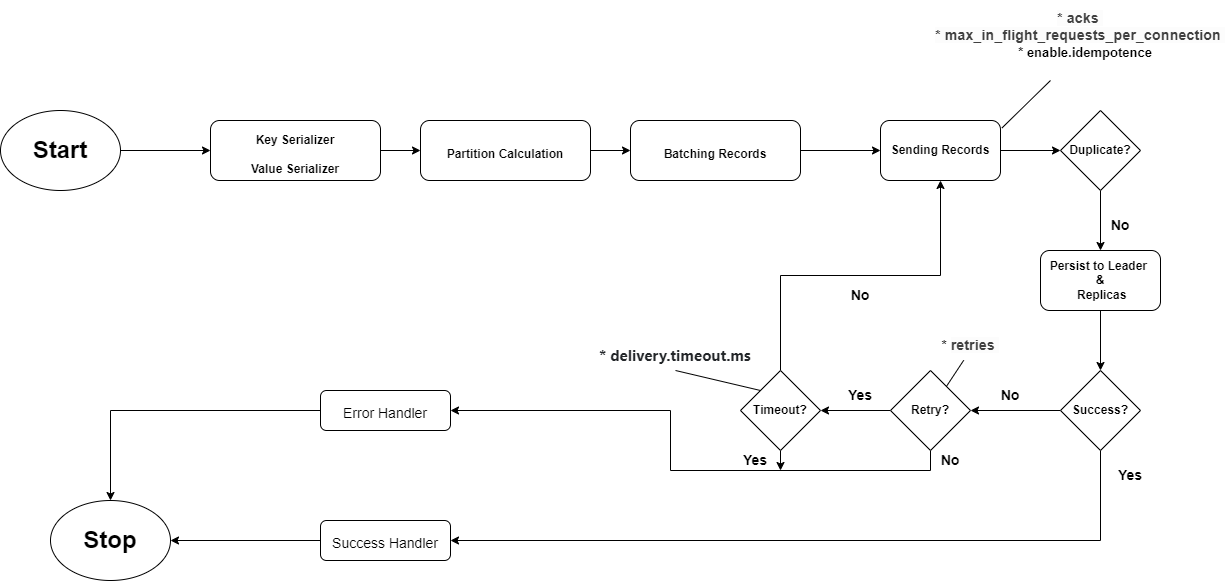

The diagram above was exported from draw.io. Its source (the exported page's mxGraphModel, read from the mxfile embedded in the PNG):
<mxGraphModel dx="2128" dy="1647" grid="1" gridSize="10" guides="1" tooltips="1" connect="1" arrows="1" fold="1" page="1" pageScale="1" pageWidth="850" pageHeight="1100" math="0" shadow="0">
  <root>
    <mxCell id="0" />
    <mxCell id="1" parent="0" />
    <mxCell id="xZ-xckpkjFq52_rLyoNG-14" style="edgeStyle=orthogonalEdgeStyle;rounded=0;orthogonalLoop=1;jettySize=auto;html=1;entryX=0;entryY=0.5;entryDx=0;entryDy=0;fontSize=14;" parent="1" source="xZ-xckpkjFq52_rLyoNG-1" target="xZ-xckpkjFq52_rLyoNG-2" edge="1">
      <mxGeometry relative="1" as="geometry" />
    </mxCell>
    <mxCell id="xZ-xckpkjFq52_rLyoNG-1" value="&lt;font style=&quot;font-size: 24px;&quot;&gt;&lt;b&gt;Start&lt;/b&gt;&lt;/font&gt;" style="ellipse;whiteSpace=wrap;html=1;" parent="1" vertex="1">
      <mxGeometry x="-200" y="40" width="120" height="80" as="geometry" />
    </mxCell>
    <mxCell id="xZ-xckpkjFq52_rLyoNG-15" style="edgeStyle=orthogonalEdgeStyle;rounded=0;orthogonalLoop=1;jettySize=auto;html=1;entryX=0;entryY=0.5;entryDx=0;entryDy=0;fontSize=14;" parent="1" source="xZ-xckpkjFq52_rLyoNG-2" target="xZ-xckpkjFq52_rLyoNG-3" edge="1">
      <mxGeometry relative="1" as="geometry" />
    </mxCell>
    <mxCell id="xZ-xckpkjFq52_rLyoNG-2" value="&lt;b&gt;&lt;font style=&quot;font-size: 12px;&quot;&gt;Key Serializer&lt;br&gt;Value Serializer&lt;/font&gt;&lt;/b&gt;" style="rounded=1;whiteSpace=wrap;html=1;fontSize=24;" parent="1" vertex="1">
      <mxGeometry x="10" y="50" width="170" height="60" as="geometry" />
    </mxCell>
    <mxCell id="xZ-xckpkjFq52_rLyoNG-16" style="edgeStyle=orthogonalEdgeStyle;rounded=0;orthogonalLoop=1;jettySize=auto;html=1;exitX=1;exitY=0.5;exitDx=0;exitDy=0;entryX=0;entryY=0.5;entryDx=0;entryDy=0;fontSize=14;" parent="1" source="xZ-xckpkjFq52_rLyoNG-3" target="xZ-xckpkjFq52_rLyoNG-4" edge="1">
      <mxGeometry relative="1" as="geometry" />
    </mxCell>
    <mxCell id="xZ-xckpkjFq52_rLyoNG-3" value="&lt;span style=&quot;font-size: 12px;&quot;&gt;&lt;b&gt;Partition Calculation&lt;/b&gt;&lt;/span&gt;" style="rounded=1;whiteSpace=wrap;html=1;fontSize=24;" parent="1" vertex="1">
      <mxGeometry x="220" y="50" width="170" height="60" as="geometry" />
    </mxCell>
    <mxCell id="xZ-xckpkjFq52_rLyoNG-17" style="edgeStyle=orthogonalEdgeStyle;rounded=0;orthogonalLoop=1;jettySize=auto;html=1;entryX=0;entryY=0.5;entryDx=0;entryDy=0;fontSize=14;" parent="1" source="xZ-xckpkjFq52_rLyoNG-4" target="xZ-xckpkjFq52_rLyoNG-5" edge="1">
      <mxGeometry relative="1" as="geometry" />
    </mxCell>
    <mxCell id="xZ-xckpkjFq52_rLyoNG-4" value="&lt;span style=&quot;font-size: 12px;&quot;&gt;&lt;b&gt;Batching Records&lt;/b&gt;&lt;/span&gt;" style="rounded=1;whiteSpace=wrap;html=1;fontSize=24;" parent="1" vertex="1">
      <mxGeometry x="430" y="50" width="170" height="60" as="geometry" />
    </mxCell>
    <mxCell id="xZ-xckpkjFq52_rLyoNG-18" style="edgeStyle=orthogonalEdgeStyle;rounded=0;orthogonalLoop=1;jettySize=auto;html=1;entryX=0;entryY=0.5;entryDx=0;entryDy=0;fontSize=14;" parent="1" source="xZ-xckpkjFq52_rLyoNG-5" target="xZ-xckpkjFq52_rLyoNG-6" edge="1">
      <mxGeometry relative="1" as="geometry" />
    </mxCell>
    <mxCell id="xZ-xckpkjFq52_rLyoNG-5" value="&lt;b&gt;Sending Records&lt;/b&gt;" style="rounded=1;whiteSpace=wrap;html=1;fontSize=12;" parent="1" vertex="1">
      <mxGeometry x="680" y="50" width="120" height="60" as="geometry" />
    </mxCell>
    <mxCell id="xZ-xckpkjFq52_rLyoNG-19" style="edgeStyle=orthogonalEdgeStyle;rounded=0;orthogonalLoop=1;jettySize=auto;html=1;entryX=0.5;entryY=0;entryDx=0;entryDy=0;fontSize=14;" parent="1" source="xZ-xckpkjFq52_rLyoNG-6" target="xZ-xckpkjFq52_rLyoNG-7" edge="1">
      <mxGeometry relative="1" as="geometry" />
    </mxCell>
    <mxCell id="xZ-xckpkjFq52_rLyoNG-6" value="&lt;b&gt;Duplicate?&lt;/b&gt;" style="rhombus;whiteSpace=wrap;html=1;fontSize=12;" parent="1" vertex="1">
      <mxGeometry x="860" y="40" width="80" height="80" as="geometry" />
    </mxCell>
    <mxCell id="xZ-xckpkjFq52_rLyoNG-20" style="edgeStyle=orthogonalEdgeStyle;rounded=0;orthogonalLoop=1;jettySize=auto;html=1;entryX=0.5;entryY=0;entryDx=0;entryDy=0;fontSize=14;" parent="1" source="xZ-xckpkjFq52_rLyoNG-7" target="xZ-xckpkjFq52_rLyoNG-8" edge="1">
      <mxGeometry relative="1" as="geometry" />
    </mxCell>
    <mxCell id="xZ-xckpkjFq52_rLyoNG-7" value="&lt;b&gt;Persist to Leader &lt;br&gt;&amp;amp;&lt;br&gt;&amp;nbsp;Replicas&lt;/b&gt;" style="rounded=1;whiteSpace=wrap;html=1;fontSize=12;" parent="1" vertex="1">
      <mxGeometry x="840" y="180" width="120" height="60" as="geometry" />
    </mxCell>
    <mxCell id="xZ-xckpkjFq52_rLyoNG-22" style="edgeStyle=orthogonalEdgeStyle;rounded=0;orthogonalLoop=1;jettySize=auto;html=1;exitX=0;exitY=0.5;exitDx=0;exitDy=0;entryX=1;entryY=0.5;entryDx=0;entryDy=0;fontSize=14;" parent="1" source="xZ-xckpkjFq52_rLyoNG-8" target="xZ-xckpkjFq52_rLyoNG-9" edge="1">
      <mxGeometry relative="1" as="geometry" />
    </mxCell>
    <mxCell id="xZ-xckpkjFq52_rLyoNG-32" style="edgeStyle=orthogonalEdgeStyle;rounded=0;orthogonalLoop=1;jettySize=auto;html=1;exitX=0.5;exitY=1;exitDx=0;exitDy=0;entryX=1;entryY=0.5;entryDx=0;entryDy=0;fontSize=14;" parent="1" source="xZ-xckpkjFq52_rLyoNG-8" target="xZ-xckpkjFq52_rLyoNG-12" edge="1">
      <mxGeometry relative="1" as="geometry" />
    </mxCell>
    <mxCell id="xZ-xckpkjFq52_rLyoNG-8" value="&lt;b&gt;Success?&lt;/b&gt;" style="rhombus;whiteSpace=wrap;html=1;fontSize=12;" parent="1" vertex="1">
      <mxGeometry x="860" y="300" width="80" height="80" as="geometry" />
    </mxCell>
    <mxCell id="xZ-xckpkjFq52_rLyoNG-24" style="edgeStyle=orthogonalEdgeStyle;rounded=0;orthogonalLoop=1;jettySize=auto;html=1;exitX=0;exitY=0.5;exitDx=0;exitDy=0;entryX=1;entryY=0.5;entryDx=0;entryDy=0;fontSize=14;" parent="1" source="xZ-xckpkjFq52_rLyoNG-9" target="xZ-xckpkjFq52_rLyoNG-10" edge="1">
      <mxGeometry relative="1" as="geometry" />
    </mxCell>
    <mxCell id="xZ-xckpkjFq52_rLyoNG-28" style="edgeStyle=orthogonalEdgeStyle;rounded=0;orthogonalLoop=1;jettySize=auto;html=1;exitX=0.5;exitY=1;exitDx=0;exitDy=0;entryX=1;entryY=0.5;entryDx=0;entryDy=0;fontSize=14;" parent="1" source="xZ-xckpkjFq52_rLyoNG-9" target="xZ-xckpkjFq52_rLyoNG-11" edge="1">
      <mxGeometry relative="1" as="geometry" />
    </mxCell>
    <mxCell id="xZ-xckpkjFq52_rLyoNG-9" value="&lt;b&gt;Retry?&lt;/b&gt;" style="rhombus;whiteSpace=wrap;html=1;fontSize=12;" parent="1" vertex="1">
      <mxGeometry x="690" y="300" width="80" height="80" as="geometry" />
    </mxCell>
    <mxCell id="xZ-xckpkjFq52_rLyoNG-26" style="edgeStyle=orthogonalEdgeStyle;rounded=0;orthogonalLoop=1;jettySize=auto;html=1;exitX=0.5;exitY=0;exitDx=0;exitDy=0;entryX=0.5;entryY=1;entryDx=0;entryDy=0;fontSize=14;" parent="1" source="xZ-xckpkjFq52_rLyoNG-10" target="xZ-xckpkjFq52_rLyoNG-5" edge="1">
      <mxGeometry relative="1" as="geometry" />
    </mxCell>
    <mxCell id="xZ-xckpkjFq52_rLyoNG-29" style="edgeStyle=orthogonalEdgeStyle;rounded=0;orthogonalLoop=1;jettySize=auto;html=1;exitX=0.5;exitY=1;exitDx=0;exitDy=0;fontSize=14;" parent="1" source="xZ-xckpkjFq52_rLyoNG-10" edge="1">
      <mxGeometry relative="1" as="geometry">
        <mxPoint x="580" y="400" as="targetPoint" />
      </mxGeometry>
    </mxCell>
    <mxCell id="xZ-xckpkjFq52_rLyoNG-10" value="&lt;b&gt;Timeout?&lt;/b&gt;" style="rhombus;whiteSpace=wrap;html=1;fontSize=12;" parent="1" vertex="1">
      <mxGeometry x="540" y="300" width="80" height="80" as="geometry" />
    </mxCell>
    <mxCell id="xZ-xckpkjFq52_rLyoNG-34" style="edgeStyle=orthogonalEdgeStyle;rounded=0;orthogonalLoop=1;jettySize=auto;html=1;exitX=0;exitY=0.5;exitDx=0;exitDy=0;entryX=0.5;entryY=0;entryDx=0;entryDy=0;fontSize=14;" parent="1" source="xZ-xckpkjFq52_rLyoNG-11" target="xZ-xckpkjFq52_rLyoNG-13" edge="1">
      <mxGeometry relative="1" as="geometry" />
    </mxCell>
    <mxCell id="xZ-xckpkjFq52_rLyoNG-11" value="&lt;font style=&quot;font-size: 14px;&quot;&gt;Error Handler&lt;/font&gt;" style="rounded=1;whiteSpace=wrap;html=1;fontSize=24;" parent="1" vertex="1">
      <mxGeometry x="120" y="320" width="130" height="40" as="geometry" />
    </mxCell>
    <mxCell id="xZ-xckpkjFq52_rLyoNG-35" style="edgeStyle=orthogonalEdgeStyle;rounded=0;orthogonalLoop=1;jettySize=auto;html=1;exitX=0;exitY=0.5;exitDx=0;exitDy=0;entryX=1;entryY=0.5;entryDx=0;entryDy=0;fontSize=14;" parent="1" source="xZ-xckpkjFq52_rLyoNG-12" target="xZ-xckpkjFq52_rLyoNG-13" edge="1">
      <mxGeometry relative="1" as="geometry" />
    </mxCell>
    <mxCell id="xZ-xckpkjFq52_rLyoNG-12" value="&lt;font style=&quot;font-size: 14px;&quot;&gt;Success Handler&lt;/font&gt;" style="rounded=1;whiteSpace=wrap;html=1;fontSize=24;" parent="1" vertex="1">
      <mxGeometry x="120" y="450" width="130" height="40" as="geometry" />
    </mxCell>
    <mxCell id="xZ-xckpkjFq52_rLyoNG-13" value="&lt;font style=&quot;font-size: 24px;&quot;&gt;&lt;b&gt;Stop&lt;/b&gt;&lt;/font&gt;" style="ellipse;whiteSpace=wrap;html=1;" parent="1" vertex="1">
      <mxGeometry x="-150" y="430" width="120" height="80" as="geometry" />
    </mxCell>
    <mxCell id="xZ-xckpkjFq52_rLyoNG-21" value="&lt;b&gt;No&lt;/b&gt;" style="text;html=1;strokeColor=none;fillColor=none;align=center;verticalAlign=middle;whiteSpace=wrap;rounded=0;fontSize=14;" parent="1" vertex="1">
      <mxGeometry x="890" y="140" width="60" height="30" as="geometry" />
    </mxCell>
    <mxCell id="xZ-xckpkjFq52_rLyoNG-23" value="&lt;b&gt;No&lt;/b&gt;" style="text;html=1;strokeColor=none;fillColor=none;align=center;verticalAlign=middle;whiteSpace=wrap;rounded=0;fontSize=14;" parent="1" vertex="1">
      <mxGeometry x="780" y="310" width="60" height="30" as="geometry" />
    </mxCell>
    <mxCell id="xZ-xckpkjFq52_rLyoNG-25" value="&lt;b&gt;Yes&lt;/b&gt;" style="text;html=1;strokeColor=none;fillColor=none;align=center;verticalAlign=middle;whiteSpace=wrap;rounded=0;fontSize=14;" parent="1" vertex="1">
      <mxGeometry x="630" y="310" width="60" height="30" as="geometry" />
    </mxCell>
    <mxCell id="xZ-xckpkjFq52_rLyoNG-27" value="&lt;b&gt;No&lt;/b&gt;" style="text;html=1;strokeColor=none;fillColor=none;align=center;verticalAlign=middle;whiteSpace=wrap;rounded=0;fontSize=14;" parent="1" vertex="1">
      <mxGeometry x="630" y="210" width="60" height="30" as="geometry" />
    </mxCell>
    <mxCell id="xZ-xckpkjFq52_rLyoNG-30" value="&lt;b&gt;Yes&lt;/b&gt;" style="text;html=1;strokeColor=none;fillColor=none;align=center;verticalAlign=middle;whiteSpace=wrap;rounded=0;fontSize=14;" parent="1" vertex="1">
      <mxGeometry x="530" y="380" width="50" height="20" as="geometry" />
    </mxCell>
    <mxCell id="xZ-xckpkjFq52_rLyoNG-31" value="&lt;b&gt;No&lt;/b&gt;" style="text;html=1;strokeColor=none;fillColor=none;align=center;verticalAlign=middle;whiteSpace=wrap;rounded=0;fontSize=14;" parent="1" vertex="1">
      <mxGeometry x="720" y="375" width="60" height="30" as="geometry" />
    </mxCell>
    <mxCell id="xZ-xckpkjFq52_rLyoNG-33" value="&lt;b&gt;Yes&lt;/b&gt;" style="text;html=1;strokeColor=none;fillColor=none;align=center;verticalAlign=middle;whiteSpace=wrap;rounded=0;fontSize=14;" parent="1" vertex="1">
      <mxGeometry x="900" y="390" width="60" height="30" as="geometry" />
    </mxCell>
    <mxCell id="xZ-xckpkjFq52_rLyoNG-36" value="*&amp;nbsp;&lt;strong style=&quot;box-sizing: border-box; color: rgb(64, 64, 64); font-family: Lato, proxima-nova, &amp;quot;Helvetica Neue&amp;quot;, Arial, sans-serif; font-size: 14.4px; text-align: left; background-color: rgb(252, 252, 252);&quot;&gt;retries&lt;/strong&gt;&lt;span style=&quot;color: rgb(64, 64, 64); font-family: Lato, proxima-nova, &amp;quot;Helvetica Neue&amp;quot;, Arial, sans-serif; font-size: 14.4px; text-align: left; background-color: rgb(252, 252, 252);&quot;&gt;&amp;nbsp;&lt;/span&gt;" style="text;html=1;strokeColor=none;fillColor=none;align=center;verticalAlign=middle;whiteSpace=wrap;rounded=0;fontSize=14;" parent="1" vertex="1">
      <mxGeometry x="740" y="260" width="60" height="30" as="geometry" />
    </mxCell>
    <mxCell id="xZ-xckpkjFq52_rLyoNG-37" value="" style="endArrow=none;html=1;rounded=0;fontSize=14;entryX=0.387;entryY=0.993;entryDx=0;entryDy=0;entryPerimeter=0;" parent="1" source="xZ-xckpkjFq52_rLyoNG-9" target="xZ-xckpkjFq52_rLyoNG-36" edge="1">
      <mxGeometry width="50" height="50" relative="1" as="geometry">
        <mxPoint x="400" y="300" as="sourcePoint" />
        <mxPoint x="450" y="250" as="targetPoint" />
      </mxGeometry>
    </mxCell>
    <mxCell id="xZ-xckpkjFq52_rLyoNG-38" value="&lt;b&gt;&lt;span style=&quot;box-sizing: border-box; color: rgb(64, 64, 64); font-family: Lato, proxima-nova, &amp;quot;Helvetica Neue&amp;quot;, Arial, sans-serif; font-size: 14.4px; text-align: left; background-color: rgb(252, 252, 252);&quot;&gt;* acks&lt;/span&gt;&lt;span style=&quot;color: rgb(64, 64, 64); font-family: Lato, proxima-nova, &amp;quot;Helvetica Neue&amp;quot;, Arial, sans-serif; font-size: 14.4px; text-align: left; background-color: rgb(252, 252, 252);&quot;&gt;&amp;nbsp;&lt;br&gt;&lt;/span&gt;&lt;span style=&quot;box-sizing: border-box; color: rgb(64, 64, 64); font-family: Lato, proxima-nova, &amp;quot;Helvetica Neue&amp;quot;, Arial, sans-serif; font-size: 14.4px; text-align: left; background-color: rgb(252, 252, 252);&quot;&gt;* max_in_flight_requests_per_connection&lt;/span&gt;&lt;span style=&quot;color: rgb(64, 64, 64); font-family: Lato, proxima-nova, &amp;quot;Helvetica Neue&amp;quot;, Arial, sans-serif; font-size: 14.4px; text-align: left; background-color: rgb(252, 252, 252);&quot;&gt;&amp;nbsp;&lt;br&gt;&lt;/span&gt;&lt;/b&gt;&lt;pre style=&quot;margin-top: 0px; margin-bottom: calc(var(--s-prose-spacing) + 0.4em); padding: var(--su12); border: 0px; font-variant-numeric: inherit; font-variant-east-asian: inherit; font-stretch: inherit; line-height: var(--lh-md); font-family: var(--ff-mono); font-size: var(--fs-body1); vertical-align: baseline; box-sizing: inherit; width: auto; max-height: 600px; overflow: auto; background-color: var(--highlight-bg); border-radius: var(--br-md); color: var(--highlight-color); overflow-wrap: normal; text-align: left;&quot; class=&quot;lang-py s-code-block&quot;&gt;&lt;code style=&quot;margin: 0px; padding: 0px; border: 0px; font-style: inherit; font-variant: inherit; font-stretch: inherit; line-height: inherit; font-family: inherit; font-size: var(--fs-body1); vertical-align: baseline; box-sizing: inherit; background-color: transparent;&quot; class=&quot;hljs language-python&quot;&gt;&lt;span style=&quot;margin: 0px; padding: 0px; border: 0px; font-style: inherit; font-variant: inherit; font-stretch: inherit; line-height: inherit; font-family: inherit; font-size: 13px; vertical-align: baseline; box-sizing: inherit; color: var(--highlight-variable);&quot; class=&quot;hljs-string&quot;&gt;&lt;b&gt;                       * enable.idempotence&lt;/b&gt;&lt;/span&gt;&lt;/code&gt;&lt;/pre&gt;" style="text;html=1;strokeColor=none;fillColor=none;align=center;verticalAlign=middle;whiteSpace=wrap;rounded=0;fontSize=14;" parent="1" vertex="1">
      <mxGeometry x="730" y="-70" width="300" height="70" as="geometry" />
    </mxCell>
    <mxCell id="xZ-xckpkjFq52_rLyoNG-40" value="" style="endArrow=none;html=1;rounded=0;fontSize=14;exitX=1.013;exitY=0.123;exitDx=0;exitDy=0;exitPerimeter=0;" parent="1" source="xZ-xckpkjFq52_rLyoNG-5" edge="1">
      <mxGeometry width="50" height="50" relative="1" as="geometry">
        <mxPoint x="400" y="180" as="sourcePoint" />
        <mxPoint x="850" y="10" as="targetPoint" />
      </mxGeometry>
    </mxCell>
    <mxCell id="_VKHeKX9LlYdkzKvr1Sp-1" value="&lt;strong style=&quot;margin: 0px; padding: 0px; border: 0px; font-variant-numeric: inherit; font-variant-east-asian: inherit; font-stretch: inherit; line-height: inherit; font-family: -apple-system, BlinkMacSystemFont, &amp;quot;Segoe UI Adjusted&amp;quot;, &amp;quot;Segoe UI&amp;quot;, &amp;quot;Liberation Sans&amp;quot;, sans-serif; font-size: 15px; vertical-align: baseline; box-sizing: inherit; color: rgb(35, 38, 41); text-align: left; background-color: rgb(255, 255, 255);&quot;&gt;* delivery.timeout.ms&lt;/strong&gt;" style="text;html=1;strokeColor=none;fillColor=none;align=center;verticalAlign=middle;whiteSpace=wrap;rounded=0;fontSize=14;" parent="1" vertex="1">
      <mxGeometry x="380" y="270" width="190" height="30" as="geometry" />
    </mxCell>
    <mxCell id="_VKHeKX9LlYdkzKvr1Sp-3" value="" style="endArrow=none;html=1;rounded=0;fontSize=14;entryX=0.5;entryY=1;entryDx=0;entryDy=0;exitX=0;exitY=0;exitDx=0;exitDy=0;" parent="1" source="xZ-xckpkjFq52_rLyoNG-10" target="_VKHeKX9LlYdkzKvr1Sp-1" edge="1">
      <mxGeometry width="50" height="50" relative="1" as="geometry">
        <mxPoint x="360" y="320" as="sourcePoint" />
        <mxPoint x="410" y="270" as="targetPoint" />
      </mxGeometry>
    </mxCell>
  </root>
</mxGraphModel>